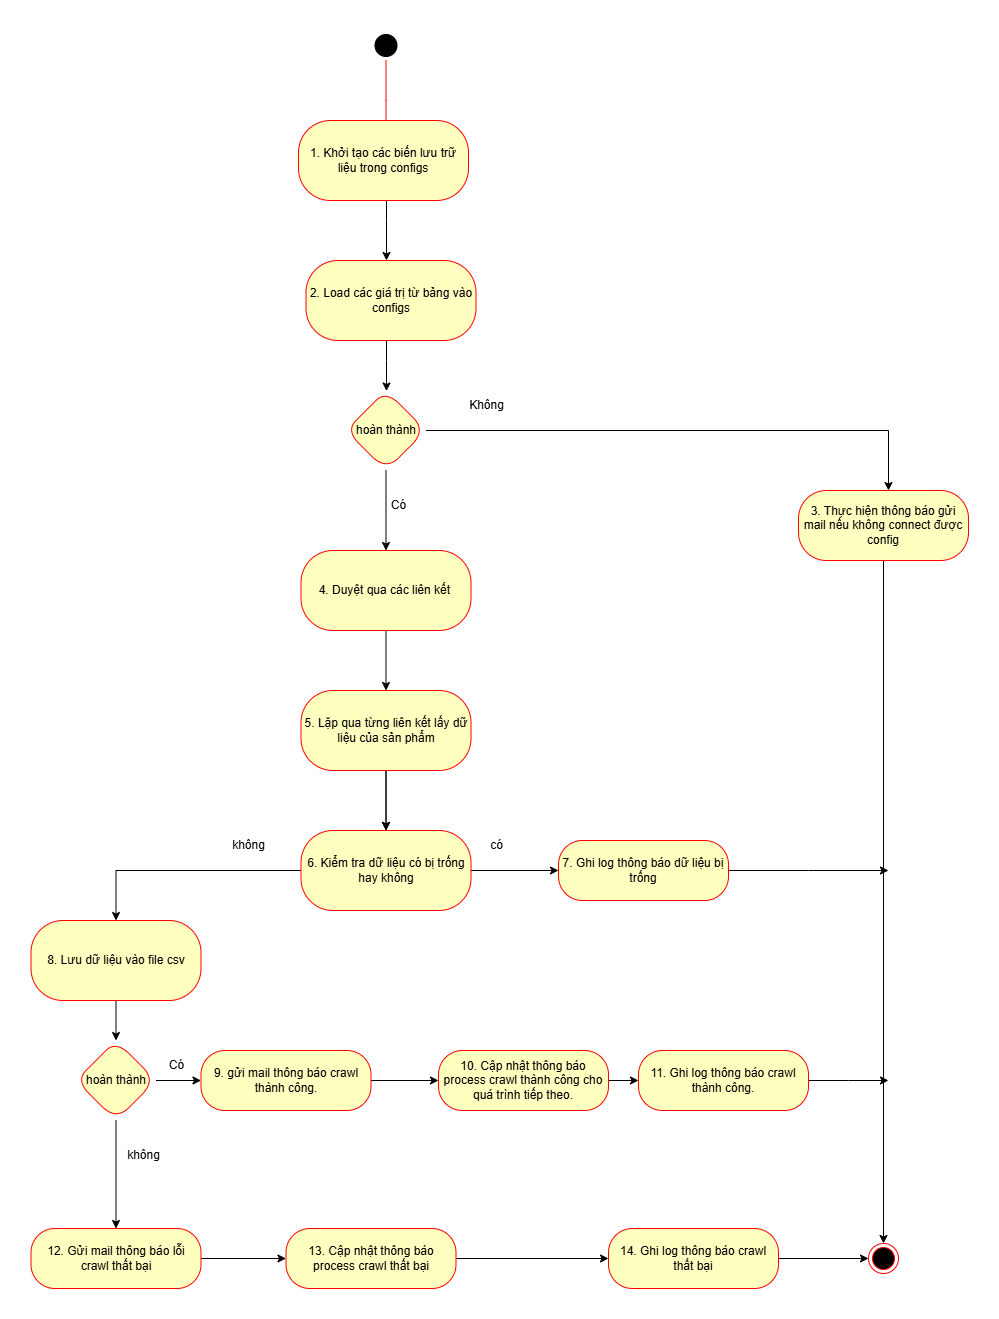

The diagram above was exported from draw.io. Its source (the exported page's mxGraphModel, read from the mxfile embedded in the PNG):
<mxGraphModel dx="2563" dy="918" grid="1" gridSize="10" guides="1" tooltips="1" connect="1" arrows="1" fold="1" page="1" pageScale="1" pageWidth="850" pageHeight="1100" math="0" shadow="0">
  <root>
    <mxCell id="0" />
    <mxCell id="1" parent="0" />
    <mxCell id="xG6YiVhTp0L_tDGsQKAN-1" value="" style="ellipse;html=1;shape=startState;fillColor=#000000;" parent="1" vertex="1">
      <mxGeometry x="-197.5" y="40" width="30" height="30" as="geometry" />
    </mxCell>
    <mxCell id="xG6YiVhTp0L_tDGsQKAN-2" value="" style="edgeStyle=orthogonalEdgeStyle;html=1;verticalAlign=bottom;endArrow=open;endSize=8;strokeColor=#ff0000;rounded=0;" parent="1" source="xG6YiVhTp0L_tDGsQKAN-1" edge="1">
      <mxGeometry relative="1" as="geometry">
        <mxPoint x="-182.5" y="150" as="targetPoint" />
      </mxGeometry>
    </mxCell>
    <mxCell id="xG6YiVhTp0L_tDGsQKAN-3" value="" style="edgeStyle=orthogonalEdgeStyle;rounded=0;orthogonalLoop=1;jettySize=auto;html=1;" parent="1" source="xG6YiVhTp0L_tDGsQKAN-4" target="xG6YiVhTp0L_tDGsQKAN-5" edge="1">
      <mxGeometry relative="1" as="geometry">
        <Array as="points">
          <mxPoint x="-182" y="230" />
          <mxPoint x="-182" y="230" />
        </Array>
      </mxGeometry>
    </mxCell>
    <mxCell id="xG6YiVhTp0L_tDGsQKAN-4" value="1. Khởi tạo các biến lưu trữ liệu trong configs" style="rounded=1;whiteSpace=wrap;html=1;arcSize=40;fontColor=#000000;fillColor=#ffffc0;strokeColor=#ff0000;fontSize=12;" parent="1" vertex="1">
      <mxGeometry x="-270" y="130" width="170" height="80" as="geometry" />
    </mxCell>
    <mxCell id="xG6YiVhTp0L_tDGsQKAN-5" value="2. Load các giá trị từ bảng vào configs" style="rounded=1;whiteSpace=wrap;html=1;arcSize=40;fontColor=#000000;fillColor=#ffffc0;strokeColor=#ff0000;" parent="1" vertex="1">
      <mxGeometry x="-262.5" y="270" width="170" height="80" as="geometry" />
    </mxCell>
    <mxCell id="xG6YiVhTp0L_tDGsQKAN-9" style="edgeStyle=orthogonalEdgeStyle;rounded=0;orthogonalLoop=1;jettySize=auto;html=1;exitX=1;exitY=0.5;exitDx=0;exitDy=0;" parent="1" source="xG6YiVhTp0L_tDGsQKAN-6" target="Z-ANucPJST19hRlT8HcX-1" edge="1">
      <mxGeometry relative="1" as="geometry">
        <mxPoint x="120" y="464" as="targetPoint" />
        <Array as="points">
          <mxPoint x="320" y="440" />
        </Array>
      </mxGeometry>
    </mxCell>
    <mxCell id="7jKpqf_3IplVCn3u8NEH-4" value="" style="edgeStyle=orthogonalEdgeStyle;rounded=0;orthogonalLoop=1;jettySize=auto;html=1;" parent="1" source="xG6YiVhTp0L_tDGsQKAN-5" target="xG6YiVhTp0L_tDGsQKAN-6" edge="1">
      <mxGeometry relative="1" as="geometry">
        <mxPoint x="-183" y="300" as="sourcePoint" />
        <mxPoint x="-183" y="400" as="targetPoint" />
        <Array as="points">
          <mxPoint x="-182" y="370" />
          <mxPoint x="-182" y="370" />
        </Array>
      </mxGeometry>
    </mxCell>
    <mxCell id="C4h-VX36dyEDf6hxocL--2" style="edgeStyle=orthogonalEdgeStyle;rounded=0;orthogonalLoop=1;jettySize=auto;html=1;entryX=0.5;entryY=0;entryDx=0;entryDy=0;" parent="1" source="xG6YiVhTp0L_tDGsQKAN-6" target="C4h-VX36dyEDf6hxocL--1" edge="1">
      <mxGeometry relative="1" as="geometry" />
    </mxCell>
    <mxCell id="xG6YiVhTp0L_tDGsQKAN-6" value="hoàn thành" style="rhombus;whiteSpace=wrap;html=1;fillColor=#ffffc0;strokeColor=#ff0000;fontColor=#000000;rounded=1;arcSize=40;" parent="1" vertex="1">
      <mxGeometry x="-222.5" y="400" width="80" height="80" as="geometry" />
    </mxCell>
    <mxCell id="C4h-VX36dyEDf6hxocL--33" style="edgeStyle=orthogonalEdgeStyle;rounded=0;orthogonalLoop=1;jettySize=auto;html=1;entryX=0.5;entryY=0;entryDx=0;entryDy=0;" parent="1" source="Z-ANucPJST19hRlT8HcX-1" target="xG6YiVhTp0L_tDGsQKAN-8" edge="1">
      <mxGeometry relative="1" as="geometry" />
    </mxCell>
    <mxCell id="Z-ANucPJST19hRlT8HcX-1" value="3. Thực hiện thông báo gửi mail nếu không connect được config" style="rounded=1;whiteSpace=wrap;html=1;arcSize=40;fontColor=#000000;fillColor=#ffffc0;strokeColor=#ff0000;" parent="1" vertex="1">
      <mxGeometry x="230" y="500" width="170" height="70" as="geometry" />
    </mxCell>
    <mxCell id="Z-ANucPJST19hRlT8HcX-2" value="Không" style="text;html=1;align=center;verticalAlign=middle;resizable=0;points=[];autosize=1;strokeColor=none;fillColor=none;" parent="1" vertex="1">
      <mxGeometry x="-112.5" y="400" width="60" height="30" as="geometry" />
    </mxCell>
    <mxCell id="C4h-VX36dyEDf6hxocL--5" style="edgeStyle=orthogonalEdgeStyle;rounded=0;orthogonalLoop=1;jettySize=auto;html=1;entryX=0.5;entryY=0;entryDx=0;entryDy=0;" parent="1" source="C4h-VX36dyEDf6hxocL--1" target="C4h-VX36dyEDf6hxocL--4" edge="1">
      <mxGeometry relative="1" as="geometry" />
    </mxCell>
    <mxCell id="C4h-VX36dyEDf6hxocL--1" value="4. Duyệt qua các liên kết&amp;nbsp;" style="rounded=1;whiteSpace=wrap;html=1;arcSize=40;fontColor=#000000;fillColor=#ffffc0;strokeColor=#ff0000;" parent="1" vertex="1">
      <mxGeometry x="-267.5" y="560" width="170" height="80" as="geometry" />
    </mxCell>
    <mxCell id="C4h-VX36dyEDf6hxocL--3" value="Có" style="text;html=1;align=center;verticalAlign=middle;resizable=0;points=[];autosize=1;strokeColor=none;fillColor=none;" parent="1" vertex="1">
      <mxGeometry x="-190" y="500" width="40" height="30" as="geometry" />
    </mxCell>
    <mxCell id="C4h-VX36dyEDf6hxocL--7" style="edgeStyle=orthogonalEdgeStyle;rounded=0;orthogonalLoop=1;jettySize=auto;html=1;entryX=0.5;entryY=0;entryDx=0;entryDy=0;" parent="1" source="C4h-VX36dyEDf6hxocL--4" target="C4h-VX36dyEDf6hxocL--6" edge="1">
      <mxGeometry relative="1" as="geometry" />
    </mxCell>
    <mxCell id="C4h-VX36dyEDf6hxocL--50" value="" style="edgeStyle=orthogonalEdgeStyle;rounded=0;orthogonalLoop=1;jettySize=auto;html=1;" parent="1" source="C4h-VX36dyEDf6hxocL--4" target="C4h-VX36dyEDf6hxocL--6" edge="1">
      <mxGeometry relative="1" as="geometry" />
    </mxCell>
    <mxCell id="C4h-VX36dyEDf6hxocL--4" value="5. Lặp qua từng liên kết lấy dữ liệu của sản phẩm" style="rounded=1;whiteSpace=wrap;html=1;arcSize=40;fontColor=#000000;fillColor=#ffffc0;strokeColor=#ff0000;" parent="1" vertex="1">
      <mxGeometry x="-267.5" y="700" width="170" height="80" as="geometry" />
    </mxCell>
    <mxCell id="C4h-VX36dyEDf6hxocL--9" style="edgeStyle=orthogonalEdgeStyle;rounded=0;orthogonalLoop=1;jettySize=auto;html=1;entryX=0;entryY=0.5;entryDx=0;entryDy=0;" parent="1" source="C4h-VX36dyEDf6hxocL--6" target="C4h-VX36dyEDf6hxocL--8" edge="1">
      <mxGeometry relative="1" as="geometry" />
    </mxCell>
    <mxCell id="C4h-VX36dyEDf6hxocL--35" style="edgeStyle=orthogonalEdgeStyle;rounded=0;orthogonalLoop=1;jettySize=auto;html=1;entryX=0.5;entryY=0;entryDx=0;entryDy=0;" parent="1" source="C4h-VX36dyEDf6hxocL--6" target="C4h-VX36dyEDf6hxocL--15" edge="1">
      <mxGeometry relative="1" as="geometry" />
    </mxCell>
    <mxCell id="C4h-VX36dyEDf6hxocL--6" value="6. Kiểm tra dữ liệu có bị trống hay không" style="rounded=1;whiteSpace=wrap;html=1;arcSize=40;fontColor=#000000;fillColor=#ffffc0;strokeColor=#ff0000;" parent="1" vertex="1">
      <mxGeometry x="-267.5" y="840" width="170" height="80" as="geometry" />
    </mxCell>
    <mxCell id="C4h-VX36dyEDf6hxocL--10" style="edgeStyle=orthogonalEdgeStyle;rounded=0;orthogonalLoop=1;jettySize=auto;html=1;" parent="1" source="C4h-VX36dyEDf6hxocL--8" edge="1">
      <mxGeometry relative="1" as="geometry">
        <mxPoint x="320" y="880" as="targetPoint" />
      </mxGeometry>
    </mxCell>
    <mxCell id="C4h-VX36dyEDf6hxocL--8" value="7. Ghi log thông báo dữ liệu bị trống" style="rounded=1;whiteSpace=wrap;html=1;arcSize=40;fontColor=#000000;fillColor=#ffffc0;strokeColor=#ff0000;" parent="1" vertex="1">
      <mxGeometry x="-10" y="850" width="170" height="60" as="geometry" />
    </mxCell>
    <mxCell id="C4h-VX36dyEDf6hxocL--12" value="có" style="text;html=1;align=center;verticalAlign=middle;resizable=0;points=[];autosize=1;strokeColor=none;fillColor=none;" parent="1" vertex="1">
      <mxGeometry x="-92.5" y="840" width="40" height="30" as="geometry" />
    </mxCell>
    <mxCell id="C4h-VX36dyEDf6hxocL--13" value="không" style="text;html=1;align=center;verticalAlign=middle;resizable=0;points=[];autosize=1;strokeColor=none;fillColor=none;" parent="1" vertex="1">
      <mxGeometry x="-350" y="840" width="60" height="30" as="geometry" />
    </mxCell>
    <mxCell id="C4h-VX36dyEDf6hxocL--22" value="" style="edgeStyle=orthogonalEdgeStyle;rounded=0;orthogonalLoop=1;jettySize=auto;html=1;" parent="1" source="C4h-VX36dyEDf6hxocL--15" target="C4h-VX36dyEDf6hxocL--21" edge="1">
      <mxGeometry relative="1" as="geometry" />
    </mxCell>
    <mxCell id="C4h-VX36dyEDf6hxocL--15" value="8. Lưu dữ liệu vào file csv" style="rounded=1;whiteSpace=wrap;html=1;arcSize=40;fontColor=#000000;fillColor=#ffffc0;strokeColor=#ff0000;" parent="1" vertex="1">
      <mxGeometry x="-537.5" y="930" width="170" height="80" as="geometry" />
    </mxCell>
    <mxCell id="xG6YiVhTp0L_tDGsQKAN-8" value="" style="ellipse;html=1;shape=endState;fillColor=#000000;strokeColor=#ff0000;" parent="1" vertex="1">
      <mxGeometry x="300" y="1253" width="30" height="30" as="geometry" />
    </mxCell>
    <mxCell id="C4h-VX36dyEDf6hxocL--25" value="" style="edgeStyle=orthogonalEdgeStyle;rounded=0;orthogonalLoop=1;jettySize=auto;html=1;" parent="1" source="C4h-VX36dyEDf6hxocL--21" target="C4h-VX36dyEDf6hxocL--24" edge="1">
      <mxGeometry relative="1" as="geometry" />
    </mxCell>
    <mxCell id="C4h-VX36dyEDf6hxocL--42" value="" style="edgeStyle=orthogonalEdgeStyle;rounded=0;orthogonalLoop=1;jettySize=auto;html=1;" parent="1" source="C4h-VX36dyEDf6hxocL--21" target="C4h-VX36dyEDf6hxocL--41" edge="1">
      <mxGeometry relative="1" as="geometry" />
    </mxCell>
    <mxCell id="C4h-VX36dyEDf6hxocL--21" value="hoàn thành" style="rhombus;whiteSpace=wrap;html=1;fillColor=#ffffc0;strokeColor=#ff0000;fontColor=#000000;rounded=1;arcSize=40;" parent="1" vertex="1">
      <mxGeometry x="-492.5" y="1050" width="80" height="80" as="geometry" />
    </mxCell>
    <mxCell id="C4h-VX36dyEDf6hxocL--28" value="" style="edgeStyle=orthogonalEdgeStyle;rounded=0;orthogonalLoop=1;jettySize=auto;html=1;" parent="1" source="C4h-VX36dyEDf6hxocL--24" target="C4h-VX36dyEDf6hxocL--27" edge="1">
      <mxGeometry relative="1" as="geometry" />
    </mxCell>
    <mxCell id="C4h-VX36dyEDf6hxocL--24" value="9. gửi mail thông báo crawl thành công." style="whiteSpace=wrap;html=1;fillColor=#ffffc0;strokeColor=#ff0000;fontColor=#000000;rounded=1;arcSize=40;" parent="1" vertex="1">
      <mxGeometry x="-367.5" y="1060" width="170" height="60" as="geometry" />
    </mxCell>
    <mxCell id="C4h-VX36dyEDf6hxocL--30" value="" style="edgeStyle=orthogonalEdgeStyle;rounded=0;orthogonalLoop=1;jettySize=auto;html=1;" parent="1" source="C4h-VX36dyEDf6hxocL--27" target="C4h-VX36dyEDf6hxocL--29" edge="1">
      <mxGeometry relative="1" as="geometry" />
    </mxCell>
    <mxCell id="C4h-VX36dyEDf6hxocL--27" value="10. Cập nhật thông báo process crawl thành công cho quá trình tiếp theo." style="whiteSpace=wrap;html=1;fillColor=#ffffc0;strokeColor=#ff0000;fontColor=#000000;rounded=1;arcSize=40;" parent="1" vertex="1">
      <mxGeometry x="-130" y="1060" width="170" height="60" as="geometry" />
    </mxCell>
    <mxCell id="mnjWZ3qhTujY9jb8Rw4J-1" style="edgeStyle=orthogonalEdgeStyle;rounded=0;orthogonalLoop=1;jettySize=auto;html=1;" parent="1" source="C4h-VX36dyEDf6hxocL--29" edge="1">
      <mxGeometry relative="1" as="geometry">
        <mxPoint x="320" y="1090" as="targetPoint" />
      </mxGeometry>
    </mxCell>
    <mxCell id="C4h-VX36dyEDf6hxocL--29" value="11. Ghi log thông báo crawl thành công." style="whiteSpace=wrap;html=1;fillColor=#ffffc0;strokeColor=#ff0000;fontColor=#000000;rounded=1;arcSize=40;" parent="1" vertex="1">
      <mxGeometry x="70" y="1060" width="170" height="60" as="geometry" />
    </mxCell>
    <mxCell id="C4h-VX36dyEDf6hxocL--37" value="Có" style="text;html=1;align=center;verticalAlign=middle;resizable=0;points=[];autosize=1;strokeColor=none;fillColor=none;" parent="1" vertex="1">
      <mxGeometry x="-412.5" y="1060" width="40" height="30" as="geometry" />
    </mxCell>
    <mxCell id="C4h-VX36dyEDf6hxocL--44" value="" style="edgeStyle=orthogonalEdgeStyle;rounded=0;orthogonalLoop=1;jettySize=auto;html=1;" parent="1" source="C4h-VX36dyEDf6hxocL--41" target="C4h-VX36dyEDf6hxocL--43" edge="1">
      <mxGeometry relative="1" as="geometry" />
    </mxCell>
    <mxCell id="C4h-VX36dyEDf6hxocL--41" value="12. Gửi mail thông báo lỗi crawl thất bại" style="whiteSpace=wrap;html=1;fillColor=#ffffc0;strokeColor=#ff0000;fontColor=#000000;rounded=1;arcSize=40;" parent="1" vertex="1">
      <mxGeometry x="-537.5" y="1238" width="170" height="60" as="geometry" />
    </mxCell>
    <mxCell id="C4h-VX36dyEDf6hxocL--48" value="" style="edgeStyle=orthogonalEdgeStyle;rounded=0;orthogonalLoop=1;jettySize=auto;html=1;" parent="1" source="C4h-VX36dyEDf6hxocL--43" target="C4h-VX36dyEDf6hxocL--47" edge="1">
      <mxGeometry relative="1" as="geometry" />
    </mxCell>
    <mxCell id="C4h-VX36dyEDf6hxocL--43" value="13. Cập nhật thông báo process crawl thất bại" style="whiteSpace=wrap;html=1;fillColor=#ffffc0;strokeColor=#ff0000;fontColor=#000000;rounded=1;arcSize=40;" parent="1" vertex="1">
      <mxGeometry x="-282.5" y="1238" width="170" height="60" as="geometry" />
    </mxCell>
    <mxCell id="tCM2Y0T_NjQDxDlqlBh1-1" style="edgeStyle=orthogonalEdgeStyle;rounded=0;orthogonalLoop=1;jettySize=auto;html=1;exitX=1;exitY=0.5;exitDx=0;exitDy=0;entryX=0;entryY=0.5;entryDx=0;entryDy=0;" edge="1" parent="1" source="C4h-VX36dyEDf6hxocL--47" target="xG6YiVhTp0L_tDGsQKAN-8">
      <mxGeometry relative="1" as="geometry" />
    </mxCell>
    <mxCell id="C4h-VX36dyEDf6hxocL--47" value="14. Ghi log thông báo crawl thất bại" style="whiteSpace=wrap;html=1;fillColor=#ffffc0;strokeColor=#ff0000;fontColor=#000000;rounded=1;arcSize=40;" parent="1" vertex="1">
      <mxGeometry x="40" y="1238" width="170" height="60" as="geometry" />
    </mxCell>
    <mxCell id="mnjWZ3qhTujY9jb8Rw4J-2" value="không" style="text;html=1;align=center;verticalAlign=middle;resizable=0;points=[];autosize=1;strokeColor=none;fillColor=none;" parent="1" vertex="1">
      <mxGeometry x="-455" y="1150" width="60" height="30" as="geometry" />
    </mxCell>
  </root>
</mxGraphModel>